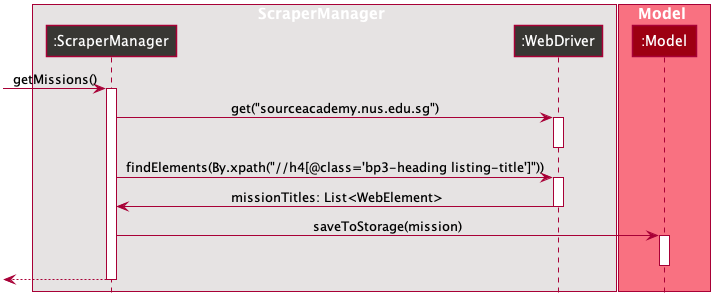

The diagram above was rendered by PlantUML. Its source (embedded in the PNG):
@startuml









skinparam BackgroundColor #FFFFFFF

skinparam Shadowing false

skinparam Class {
    FontColor #FFFFFF
    BorderThickness 1
    BorderColor #FFFFFF
    StereotypeFontColor #FFFFFF
    FontName Arial
}

skinparam Actor {
    BorderColor #000000
    Color #000000
    FontName Arial
}

skinparam Sequence {
    MessageAlign center
    BoxFontSize 15
    BoxPadding 0
    BoxFontColor #FFFFFF
    FontName Arial
}

skinparam Participant {
    FontColor #FFFFFFF
    Padding 20
}

skinparam MinClassWidth 50
skinparam ParticipantPadding 10
skinparam Shadowing false
skinparam DefaultTextAlignment center
skinparam packageStyle Rectangle

hide footbox
hide members
hide circle

box ScraperManager #e6e3e3
participant ":ScraperManager" as ScraperManager #383733
participant ":WebDriver" as WebDriver #383733
end box

box Model #F97181
participant ":Model" as Model #9D0012
end box

[-> ScraperManager : getMissions()
activate ScraperManager

ScraperManager -> WebDriver : get("sourceacademy.nus.edu.sg")
activate WebDriver

deactivate WebDriver

ScraperManager -> WebDriver : findElements(By.xpath("//h4[@class='bp3-heading listing-title']"))
activate WebDriver

WebDriver -> ScraperManager : missionTitles: List<WebElement>
deactivate WebDriver

ScraperManager -> Model : saveToStorage(mission)
activate Model

deactivate Model


[<--ScraperManager
deactivate ScraperManager
@enduml